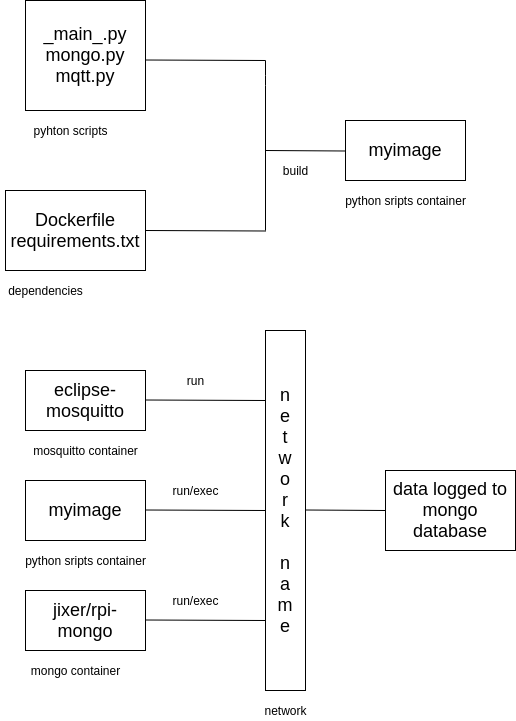

The diagram above was exported from draw.io. Its source (the exported page's mxGraphModel, read from the mxfile embedded in the PNG):
<mxGraphModel dx="782" dy="658" grid="1" gridSize="10" guides="1" tooltips="1" connect="1" arrows="1" fold="1" page="1" pageScale="1" pageWidth="850" pageHeight="1100" math="0" shadow="0">
  <root>
    <mxCell id="0" />
    <mxCell id="1" parent="0" />
    <mxCell id="X2Ndl4dtzc9dL3yQo-z_-1" value="&lt;font style=&quot;font-size: 18px&quot;&gt;&lt;font&gt;_&lt;/font&gt;&lt;font&gt;main_.py&lt;br&gt;mongo.py&lt;br&gt;mqtt.py&lt;/font&gt;&lt;/font&gt;" style="rounded=0;whiteSpace=wrap;html=1;" parent="1" vertex="1">
      <mxGeometry x="40" y="30" width="120" height="110" as="geometry" />
    </mxCell>
    <mxCell id="X2Ndl4dtzc9dL3yQo-z_-3" value="&lt;font style=&quot;font-size: 18px&quot;&gt;Dockerfile&lt;br&gt;requirements.txt&lt;/font&gt;" style="rounded=0;whiteSpace=wrap;html=1;" parent="1" vertex="1">
      <mxGeometry x="20" y="220" width="140" height="80" as="geometry" />
    </mxCell>
    <mxCell id="X2Ndl4dtzc9dL3yQo-z_-4" value="" style="endArrow=none;html=1;" parent="1" edge="1">
      <mxGeometry width="50" height="50" relative="1" as="geometry">
        <mxPoint x="280" y="260" as="sourcePoint" />
        <mxPoint x="280" y="90" as="targetPoint" />
        <Array as="points">
          <mxPoint x="280" y="105" />
        </Array>
      </mxGeometry>
    </mxCell>
    <mxCell id="X2Ndl4dtzc9dL3yQo-z_-5" value="" style="endArrow=none;html=1;" parent="1" edge="1">
      <mxGeometry width="50" height="50" relative="1" as="geometry">
        <mxPoint x="160" y="260" as="sourcePoint" />
        <mxPoint x="280" y="260.5" as="targetPoint" />
      </mxGeometry>
    </mxCell>
    <mxCell id="X2Ndl4dtzc9dL3yQo-z_-6" value="" style="endArrow=none;html=1;" parent="1" edge="1">
      <mxGeometry width="50" height="50" relative="1" as="geometry">
        <mxPoint x="160" y="89.5" as="sourcePoint" />
        <mxPoint x="280" y="90" as="targetPoint" />
      </mxGeometry>
    </mxCell>
    <mxCell id="X2Ndl4dtzc9dL3yQo-z_-7" value="" style="endArrow=none;html=1;" parent="1" edge="1">
      <mxGeometry width="50" height="50" relative="1" as="geometry">
        <mxPoint x="280" y="180" as="sourcePoint" />
        <mxPoint x="360" y="180.5" as="targetPoint" />
      </mxGeometry>
    </mxCell>
    <mxCell id="X2Ndl4dtzc9dL3yQo-z_-9" value="&lt;font style=&quot;font-size: 18px&quot;&gt;myimage&lt;/font&gt;" style="rounded=0;whiteSpace=wrap;html=1;" parent="1" vertex="1">
      <mxGeometry x="360" y="150" width="120" height="60" as="geometry" />
    </mxCell>
    <mxCell id="X2Ndl4dtzc9dL3yQo-z_-11" value="&lt;font style=&quot;font-size: 18px&quot;&gt;myimage&lt;/font&gt;" style="rounded=0;whiteSpace=wrap;html=1;" parent="1" vertex="1">
      <mxGeometry x="40" y="510" width="120" height="60" as="geometry" />
    </mxCell>
    <mxCell id="X2Ndl4dtzc9dL3yQo-z_-12" value="&lt;font style=&quot;font-size: 18px&quot;&gt;jixer/rpi-mongo&lt;/font&gt;" style="rounded=0;whiteSpace=wrap;html=1;" parent="1" vertex="1">
      <mxGeometry x="40" y="620" width="120" height="60" as="geometry" />
    </mxCell>
    <mxCell id="X2Ndl4dtzc9dL3yQo-z_-13" value="&lt;span style=&quot;font-size: 18px&quot;&gt;eclipse-mosquitto&lt;/span&gt;" style="rounded=0;whiteSpace=wrap;html=1;" parent="1" vertex="1">
      <mxGeometry x="40" y="400" width="120" height="60" as="geometry" />
    </mxCell>
    <mxCell id="X2Ndl4dtzc9dL3yQo-z_-14" value="pyhton scripts" style="text;html=1;align=center;verticalAlign=middle;resizable=0;points=[];autosize=1;" parent="1" vertex="1">
      <mxGeometry x="40" y="150" width="90" height="20" as="geometry" />
    </mxCell>
    <mxCell id="X2Ndl4dtzc9dL3yQo-z_-16" value="dependencies" style="text;html=1;align=center;verticalAlign=middle;resizable=0;points=[];autosize=1;" parent="1" vertex="1">
      <mxGeometry x="15" y="310" width="90" height="20" as="geometry" />
    </mxCell>
    <mxCell id="X2Ndl4dtzc9dL3yQo-z_-17" value="build" style="text;html=1;align=center;verticalAlign=middle;resizable=0;points=[];autosize=1;" parent="1" vertex="1">
      <mxGeometry x="290" y="190" width="40" height="20" as="geometry" />
    </mxCell>
    <mxCell id="X2Ndl4dtzc9dL3yQo-z_-18" value="python sripts container" style="text;html=1;align=center;verticalAlign=middle;resizable=0;points=[];autosize=1;" parent="1" vertex="1">
      <mxGeometry x="350" y="220" width="140" height="20" as="geometry" />
    </mxCell>
    <mxCell id="X2Ndl4dtzc9dL3yQo-z_-19" value="" style="endArrow=none;html=1;" parent="1" edge="1">
      <mxGeometry width="50" height="50" relative="1" as="geometry">
        <mxPoint x="160" y="429.5" as="sourcePoint" />
        <mxPoint x="280" y="430" as="targetPoint" />
      </mxGeometry>
    </mxCell>
    <mxCell id="X2Ndl4dtzc9dL3yQo-z_-20" value="" style="endArrow=none;html=1;" parent="1" edge="1">
      <mxGeometry width="50" height="50" relative="1" as="geometry">
        <mxPoint x="160" y="539.5" as="sourcePoint" />
        <mxPoint x="280" y="540" as="targetPoint" />
      </mxGeometry>
    </mxCell>
    <mxCell id="X2Ndl4dtzc9dL3yQo-z_-21" value="" style="endArrow=none;html=1;" parent="1" edge="1">
      <mxGeometry width="50" height="50" relative="1" as="geometry">
        <mxPoint x="160" y="649.5" as="sourcePoint" />
        <mxPoint x="280" y="650" as="targetPoint" />
      </mxGeometry>
    </mxCell>
    <mxCell id="X2Ndl4dtzc9dL3yQo-z_-22" value="&lt;font style=&quot;font-size: 18px&quot;&gt;n&lt;br&gt;e&lt;br&gt;t&lt;br&gt;w&lt;br&gt;o&lt;br&gt;r&lt;br&gt;k&lt;br&gt;&lt;br&gt;n&lt;br&gt;a&lt;br&gt;m&lt;br&gt;e&lt;/font&gt;" style="rounded=0;whiteSpace=wrap;html=1;" parent="1" vertex="1">
      <mxGeometry x="280" y="360" width="40" height="360" as="geometry" />
    </mxCell>
    <mxCell id="X2Ndl4dtzc9dL3yQo-z_-25" value="mosquitto container" style="text;html=1;align=center;verticalAlign=middle;resizable=0;points=[];autosize=1;" parent="1" vertex="1">
      <mxGeometry x="40" y="470" width="120" height="20" as="geometry" />
    </mxCell>
    <mxCell id="X2Ndl4dtzc9dL3yQo-z_-27" value="python sripts container" style="text;html=1;align=center;verticalAlign=middle;resizable=0;points=[];autosize=1;" parent="1" vertex="1">
      <mxGeometry x="30" y="580" width="140" height="20" as="geometry" />
    </mxCell>
    <mxCell id="X2Ndl4dtzc9dL3yQo-z_-28" value="mongo container" style="text;html=1;align=center;verticalAlign=middle;resizable=0;points=[];autosize=1;" parent="1" vertex="1">
      <mxGeometry x="40" y="690" width="100" height="20" as="geometry" />
    </mxCell>
    <mxCell id="X2Ndl4dtzc9dL3yQo-z_-29" value="network" style="text;html=1;align=center;verticalAlign=middle;resizable=0;points=[];autosize=1;" parent="1" vertex="1">
      <mxGeometry x="270" y="730" width="60" height="20" as="geometry" />
    </mxCell>
    <mxCell id="X2Ndl4dtzc9dL3yQo-z_-31" value="&lt;font style=&quot;font-size: 18px&quot;&gt;data logged to mongo database&lt;/font&gt;" style="rounded=0;whiteSpace=wrap;html=1;" parent="1" vertex="1">
      <mxGeometry x="400" y="500" width="130" height="80" as="geometry" />
    </mxCell>
    <mxCell id="X2Ndl4dtzc9dL3yQo-z_-32" value="run" style="text;html=1;align=center;verticalAlign=middle;resizable=0;points=[];autosize=1;" parent="1" vertex="1">
      <mxGeometry x="195" y="400" width="30" height="20" as="geometry" />
    </mxCell>
    <mxCell id="X2Ndl4dtzc9dL3yQo-z_-33" value="run/exec" style="text;html=1;align=center;verticalAlign=middle;resizable=0;points=[];autosize=1;" parent="1" vertex="1">
      <mxGeometry x="180" y="510" width="60" height="20" as="geometry" />
    </mxCell>
    <mxCell id="X2Ndl4dtzc9dL3yQo-z_-34" value="run/exec" style="text;html=1;align=center;verticalAlign=middle;resizable=0;points=[];autosize=1;" parent="1" vertex="1">
      <mxGeometry x="180" y="620" width="60" height="20" as="geometry" />
    </mxCell>
    <mxCell id="X2Ndl4dtzc9dL3yQo-z_-36" value="" style="endArrow=none;html=1;" parent="1" edge="1">
      <mxGeometry width="50" height="50" relative="1" as="geometry">
        <mxPoint x="320" y="539.5" as="sourcePoint" />
        <mxPoint x="400" y="540" as="targetPoint" />
      </mxGeometry>
    </mxCell>
  </root>
</mxGraphModel>